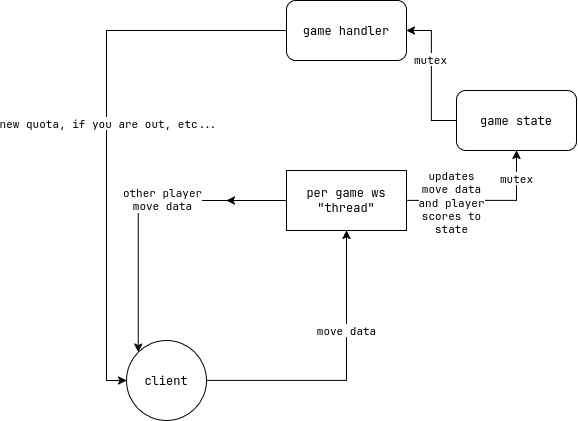

The diagram above was exported from draw.io. Its source (the exported page's mxGraphModel, read from the mxfile embedded in the PNG):
<mxGraphModel dx="1171" dy="717" grid="1" gridSize="10" guides="1" tooltips="1" connect="1" arrows="1" fold="1" page="1" pageScale="1" pageWidth="850" pageHeight="1100" math="0" shadow="0">
  <root>
    <mxCell id="0" />
    <mxCell id="1" parent="0" />
    <mxCell id="3euP9l-eVPKTkN2YJUOP-12" style="edgeStyle=orthogonalEdgeStyle;rounded=0;orthogonalLoop=1;jettySize=auto;html=1;entryX=0.5;entryY=1;entryDx=0;entryDy=0;" parent="1" source="3euP9l-eVPKTkN2YJUOP-1" target="3euP9l-eVPKTkN2YJUOP-11" edge="1">
      <mxGeometry relative="1" as="geometry" />
    </mxCell>
    <mxCell id="3euP9l-eVPKTkN2YJUOP-23" value="&lt;div&gt;updates&lt;/div&gt;&lt;div&gt;move data&lt;/div&gt;&lt;div&gt;and player&lt;/div&gt;&lt;div&gt;scores to &lt;br&gt;&lt;/div&gt;&lt;div&gt;state&lt;br&gt;&lt;/div&gt;" style="edgeLabel;html=1;align=center;verticalAlign=middle;resizable=0;points=[];" parent="3euP9l-eVPKTkN2YJUOP-12" vertex="1" connectable="0">
      <mxGeometry x="-0.4375" y="-2" relative="1" as="geometry">
        <mxPoint as="offset" />
      </mxGeometry>
    </mxCell>
    <mxCell id="3euP9l-eVPKTkN2YJUOP-25" value="mutex" style="edgeLabel;html=1;align=center;verticalAlign=middle;resizable=0;points=[];" parent="3euP9l-eVPKTkN2YJUOP-12" vertex="1" connectable="0">
      <mxGeometry x="0.6563" y="1" relative="1" as="geometry">
        <mxPoint x="1" as="offset" />
      </mxGeometry>
    </mxCell>
    <mxCell id="3euP9l-eVPKTkN2YJUOP-16" style="edgeStyle=orthogonalEdgeStyle;rounded=0;orthogonalLoop=1;jettySize=auto;html=1;entryX=0;entryY=0;entryDx=0;entryDy=0;" parent="1" source="3euP9l-eVPKTkN2YJUOP-1" target="3euP9l-eVPKTkN2YJUOP-4" edge="1">
      <mxGeometry relative="1" as="geometry" />
    </mxCell>
    <mxCell id="3euP9l-eVPKTkN2YJUOP-21" value="&lt;div&gt;other player&lt;/div&gt;&lt;div&gt;move data&lt;br&gt;&lt;/div&gt;" style="edgeLabel;html=1;align=center;verticalAlign=middle;resizable=0;points=[];" parent="3euP9l-eVPKTkN2YJUOP-16" vertex="1" connectable="0">
      <mxGeometry x="-0.17" y="-1" relative="1" as="geometry">
        <mxPoint as="offset" />
      </mxGeometry>
    </mxCell>
    <mxCell id="3euP9l-eVPKTkN2YJUOP-17" style="edgeStyle=orthogonalEdgeStyle;rounded=0;orthogonalLoop=1;jettySize=auto;html=1;" parent="1" source="3euP9l-eVPKTkN2YJUOP-1" edge="1">
      <mxGeometry relative="1" as="geometry">
        <mxPoint x="280" y="320" as="targetPoint" />
      </mxGeometry>
    </mxCell>
    <mxCell id="3euP9l-eVPKTkN2YJUOP-1" value="per game ws &quot;thread&quot;" style="rounded=0;whiteSpace=wrap;html=1;" parent="1" vertex="1">
      <mxGeometry x="340" y="290" width="120" height="60" as="geometry" />
    </mxCell>
    <mxCell id="3euP9l-eVPKTkN2YJUOP-19" style="edgeStyle=orthogonalEdgeStyle;rounded=0;orthogonalLoop=1;jettySize=auto;html=1;entryX=0.5;entryY=1;entryDx=0;entryDy=0;" parent="1" source="3euP9l-eVPKTkN2YJUOP-4" target="3euP9l-eVPKTkN2YJUOP-1" edge="1">
      <mxGeometry relative="1" as="geometry" />
    </mxCell>
    <mxCell id="3euP9l-eVPKTkN2YJUOP-20" value="move data" style="edgeLabel;html=1;align=center;verticalAlign=middle;resizable=0;points=[];" parent="3euP9l-eVPKTkN2YJUOP-19" vertex="1" connectable="0">
      <mxGeometry x="0.3103" relative="1" as="geometry">
        <mxPoint as="offset" />
      </mxGeometry>
    </mxCell>
    <mxCell id="3euP9l-eVPKTkN2YJUOP-4" value="client" style="ellipse;whiteSpace=wrap;html=1;aspect=fixed;" parent="1" vertex="1">
      <mxGeometry x="180" y="460" width="80" height="80" as="geometry" />
    </mxCell>
    <mxCell id="3euP9l-eVPKTkN2YJUOP-14" style="edgeStyle=orthogonalEdgeStyle;rounded=0;orthogonalLoop=1;jettySize=auto;html=1;entryX=1;entryY=0.5;entryDx=0;entryDy=0;" parent="1" source="3euP9l-eVPKTkN2YJUOP-11" target="3euP9l-eVPKTkN2YJUOP-13" edge="1">
      <mxGeometry relative="1" as="geometry" />
    </mxCell>
    <mxCell id="3euP9l-eVPKTkN2YJUOP-24" value="mutex" style="edgeLabel;html=1;align=center;verticalAlign=middle;resizable=0;points=[];" parent="3euP9l-eVPKTkN2YJUOP-14" vertex="1" connectable="0">
      <mxGeometry x="0.2357" y="2" relative="1" as="geometry">
        <mxPoint x="1" as="offset" />
      </mxGeometry>
    </mxCell>
    <mxCell id="3euP9l-eVPKTkN2YJUOP-11" value="game state" style="rounded=1;whiteSpace=wrap;html=1;" parent="1" vertex="1">
      <mxGeometry x="510" y="210" width="120" height="60" as="geometry" />
    </mxCell>
    <mxCell id="3euP9l-eVPKTkN2YJUOP-15" style="edgeStyle=orthogonalEdgeStyle;rounded=0;orthogonalLoop=1;jettySize=auto;html=1;entryX=0;entryY=0.5;entryDx=0;entryDy=0;" parent="1" source="3euP9l-eVPKTkN2YJUOP-13" target="3euP9l-eVPKTkN2YJUOP-4" edge="1">
      <mxGeometry relative="1" as="geometry">
        <mxPoint x="150" y="570" as="targetPoint" />
      </mxGeometry>
    </mxCell>
    <mxCell id="3euP9l-eVPKTkN2YJUOP-22" value="new quota, if you are out, etc..." style="edgeLabel;html=1;align=center;verticalAlign=middle;resizable=0;points=[];" parent="3euP9l-eVPKTkN2YJUOP-15" vertex="1" connectable="0">
      <mxGeometry x="-0.0073" y="2" relative="1" as="geometry">
        <mxPoint as="offset" />
      </mxGeometry>
    </mxCell>
    <mxCell id="3euP9l-eVPKTkN2YJUOP-13" value="game handler" style="rounded=1;whiteSpace=wrap;html=1;" parent="1" vertex="1">
      <mxGeometry x="340" y="120" width="120" height="60" as="geometry" />
    </mxCell>
  </root>
</mxGraphModel>